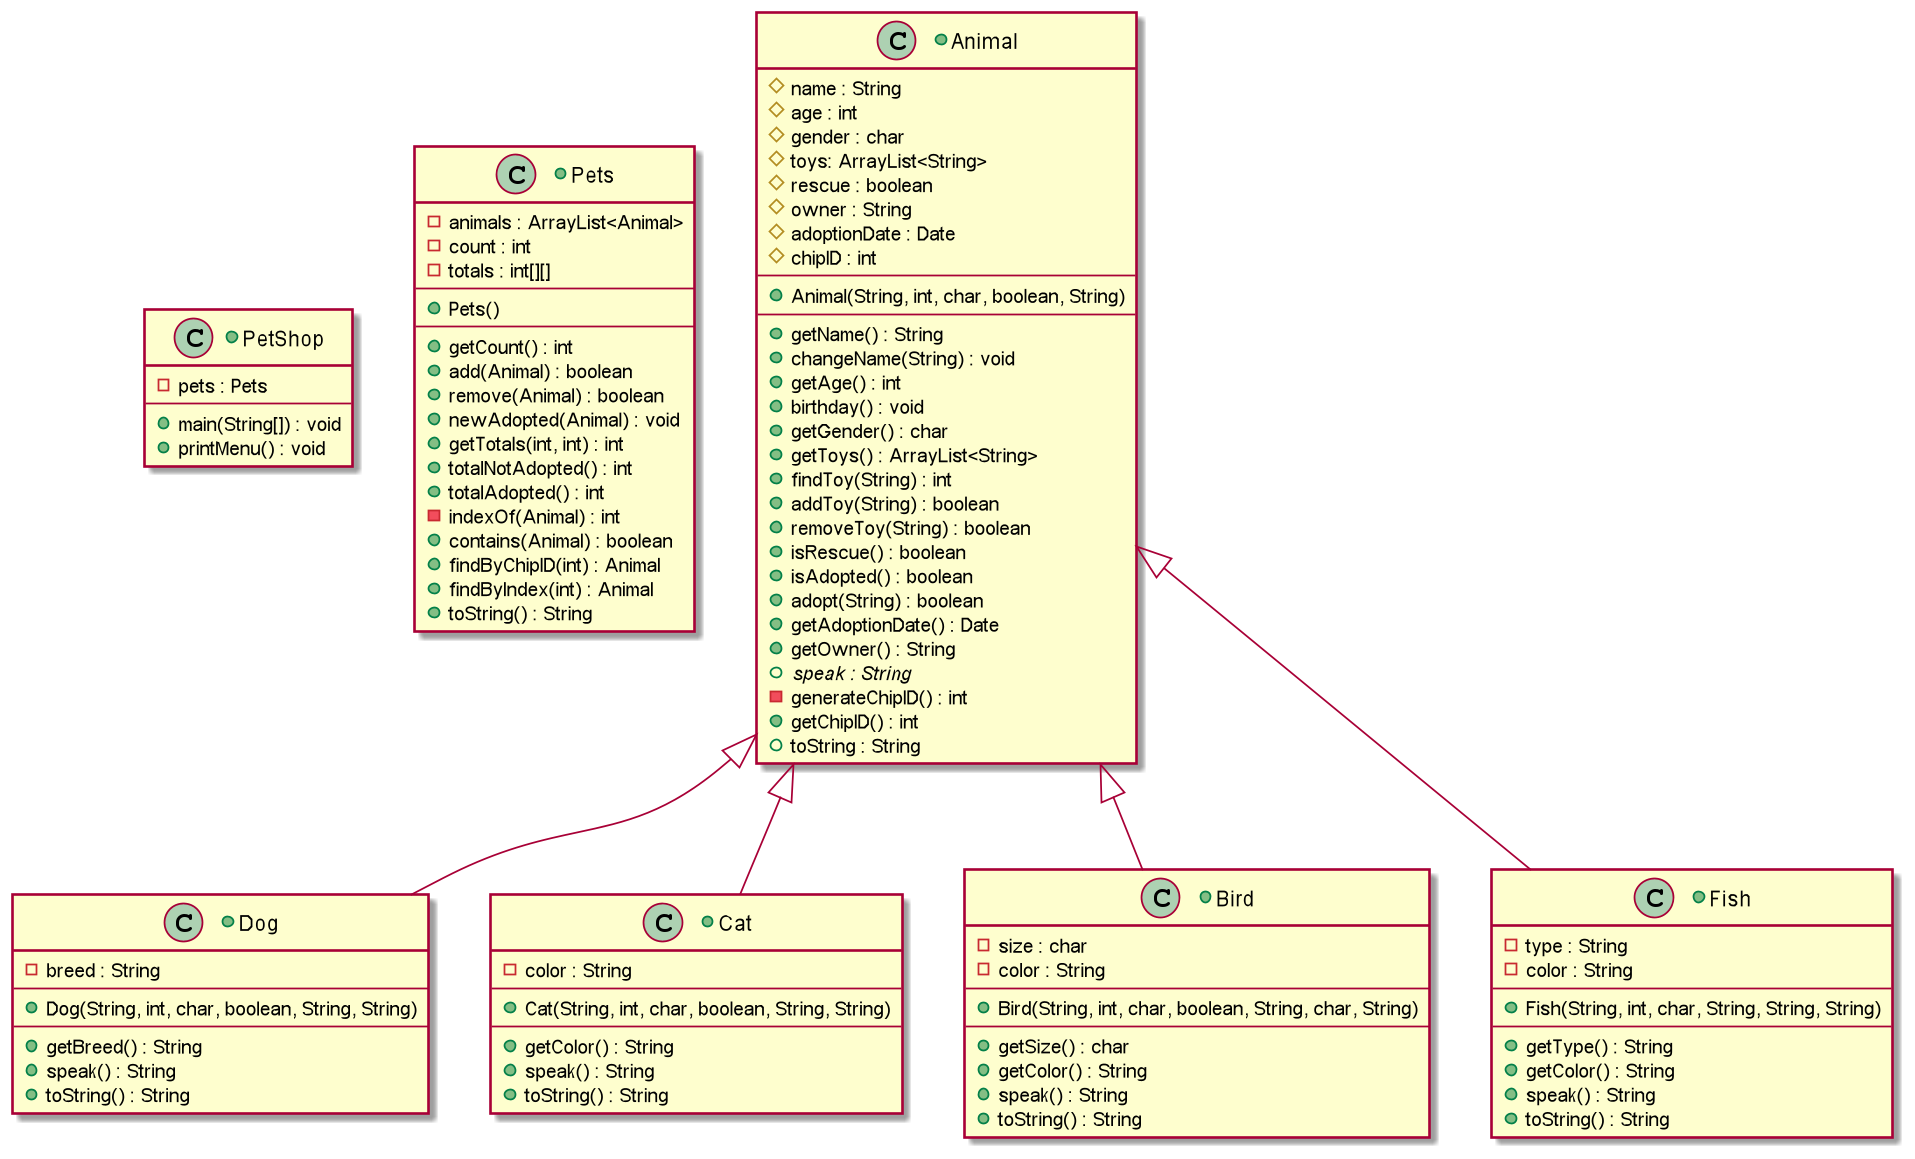

The diagram above was rendered by PlantUML. Its source (embedded in the PNG):
@startuml
'https://plantuml.com/class-diagram
+class PetShop {
    -pets : Pets
    --
    +main(String[]) : void
    +printMenu() : void
}

+class Pets {
    -animals : ArrayList<Animal>
    -count : int
    -totals : int[][]
    --
    +Pets()
    --
    +getCount() : int
    +add(Animal) : boolean
    +remove(Animal) : boolean
    +newAdopted(Animal) : void
    +getTotals(int, int) : int
    +totalNotAdopted() : int
    +totalAdopted() : int
    -indexOf(Animal) : int
    +contains(Animal) : boolean
    +findByChipID(int) : Animal
    +findByIndex(int) : Animal
    +toString() : String
}

+class Animal {
    #name : String
    #age : int
    #gender : char
    #toys: ArrayList<String>
    #rescue : boolean
    #owner : String
    #adoptionDate : Date
    #chipID : int
    --
    +Animal(String, int, char, boolean, String)
    --
    +getName() : String
    +changeName(String) : void
    +getAge() : int
    +birthday() : void
    +getGender() : char
    +getToys() : ArrayList<String>
    +findToy(String) : int
    +addToy(String) : boolean
    +removeToy(String) : boolean
    +isRescue() : boolean
    +isAdopted() : boolean
    +adopt(String) : boolean
    +getAdoptionDate() : Date
    +getOwner() : String
    +{abstract}speak : String
    -generateChipID() : int
    +getChipID() : int
    +toString : String
}

Animal <|-- Dog
Animal <|-- Cat
Animal <|-- Bird
Animal <|-- Fish

+class Dog {
    -breed : String
    --
    +Dog(String, int, char, boolean, String, String)
    --
    +getBreed() : String
    +speak() : String
    +toString() : String
}
+class Cat {
    -color : String
    --
    +Cat(String, int, char, boolean, String, String)
    --
    +getColor() : String
    +speak() : String
    +toString() : String
}
+class Bird {
    -size : char
    -color : String
    --
    +Bird(String, int, char, boolean, String, char, String)
    --
    +getSize() : char
    +getColor() : String
    +speak() : String
    +toString() : String
}
+class Fish {
    -type : String
    -color : String
    --
    +Fish(String, int, char, String, String, String)
    --
    +getType() : String
    +getColor() : String
    +speak() : String
    +toString() : String
}

@enduml